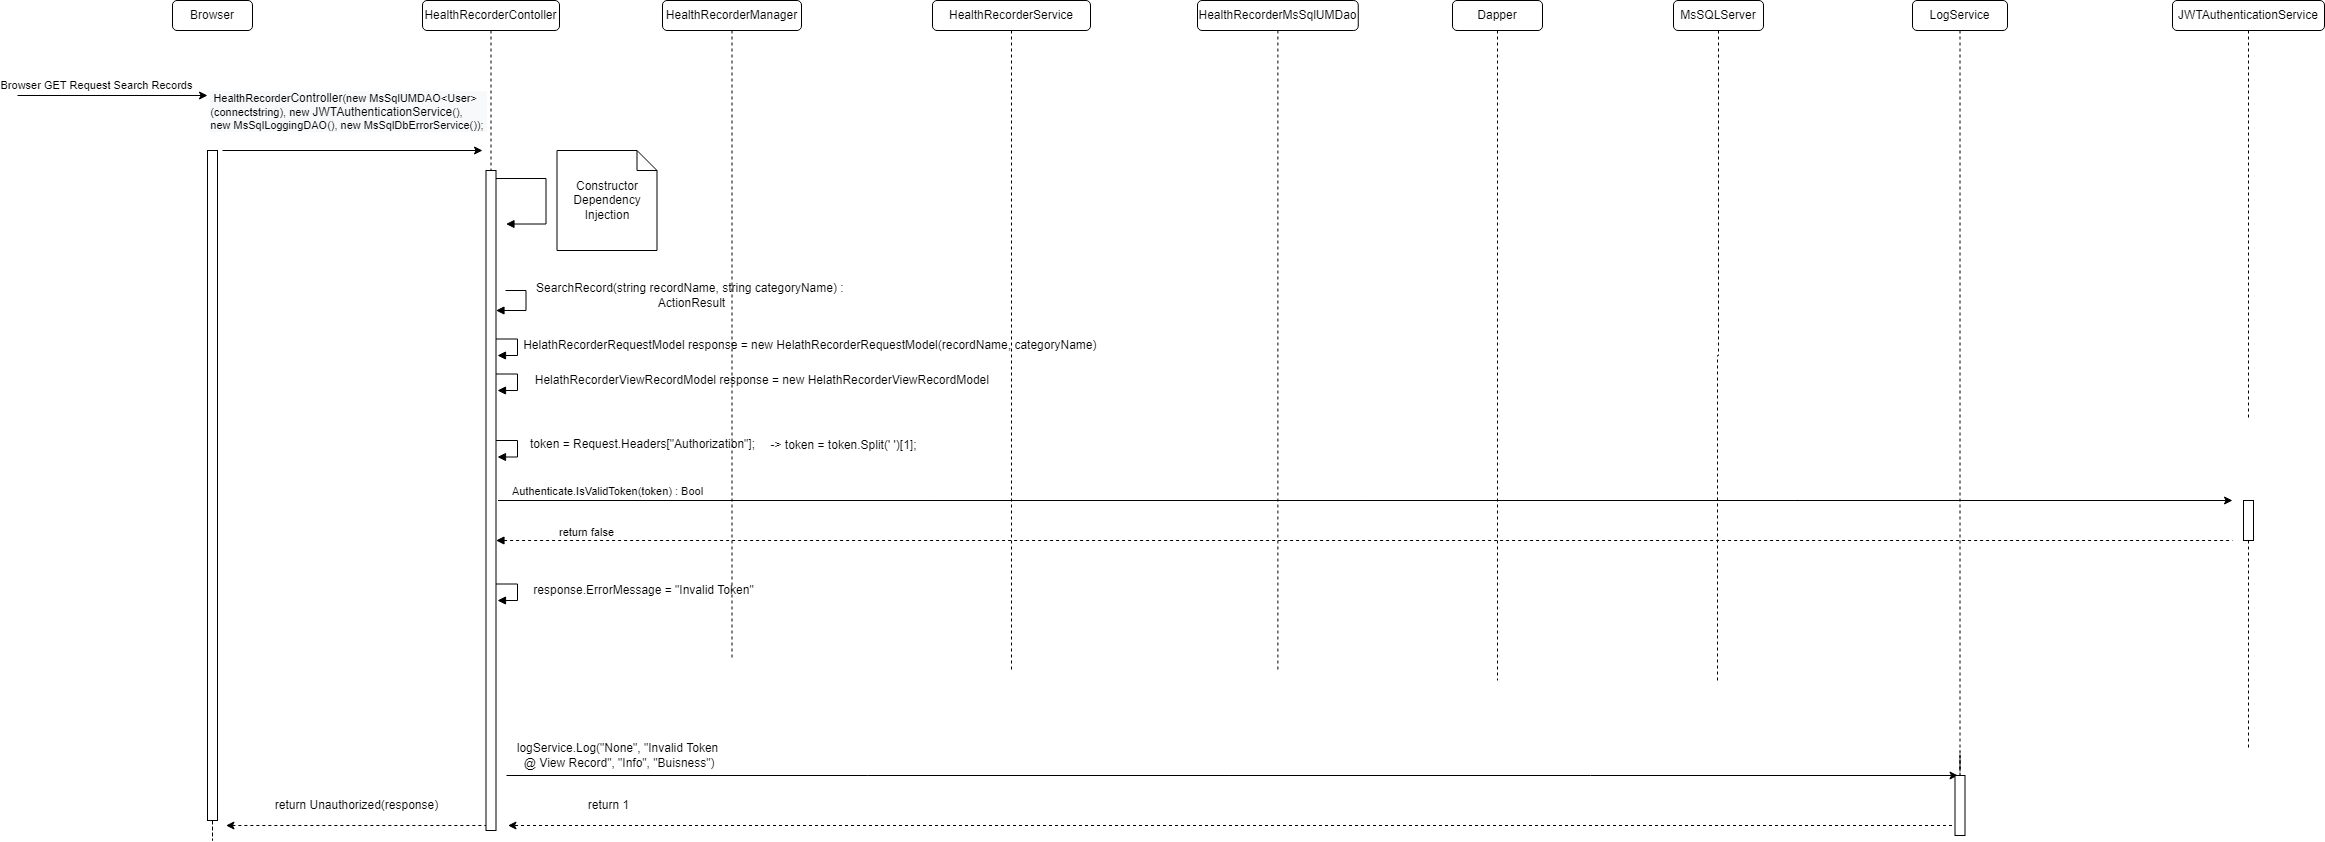

The diagram above was exported from draw.io. Its source (the exported page's mxGraphModel, read from the mxfile embedded in the PNG):
<mxGraphModel dx="1902" dy="926" grid="1" gridSize="10" guides="1" tooltips="1" connect="1" arrows="1" fold="1" page="1" pageScale="1" pageWidth="850" pageHeight="1100" math="0" shadow="0">
  <root>
    <mxCell id="0" />
    <mxCell id="1" parent="0" />
    <mxCell id="YHDyeGJoE2odhzZLO3we-1" value="HealthRecorderContoller" style="rounded=1;whiteSpace=wrap;html=1;" parent="1" vertex="1">
      <mxGeometry x="435" y="190" width="137" height="30" as="geometry" />
    </mxCell>
    <mxCell id="YHDyeGJoE2odhzZLO3we-2" value="HealthRecorderService" style="rounded=1;whiteSpace=wrap;html=1;" parent="1" vertex="1">
      <mxGeometry x="945" y="190" width="158" height="30" as="geometry" />
    </mxCell>
    <mxCell id="YHDyeGJoE2odhzZLO3we-3" value="MsSQLServer" style="rounded=1;whiteSpace=wrap;html=1;" parent="1" vertex="1">
      <mxGeometry x="1686" y="190" width="90" height="30" as="geometry" />
    </mxCell>
    <mxCell id="YHDyeGJoE2odhzZLO3we-4" value="HealthRecorderManager" style="rounded=1;whiteSpace=wrap;html=1;" parent="1" vertex="1">
      <mxGeometry x="675" y="190" width="139" height="30" as="geometry" />
    </mxCell>
    <mxCell id="YHDyeGJoE2odhzZLO3we-5" style="edgeStyle=orthogonalEdgeStyle;rounded=0;orthogonalLoop=1;jettySize=auto;html=1;dashed=1;startArrow=none;startFill=0;endArrow=none;endFill=0;" parent="1" source="YHDyeGJoE2odhzZLO3we-6" edge="1">
      <mxGeometry relative="1" as="geometry">
        <mxPoint x="1290.375" y="860" as="targetPoint" />
      </mxGeometry>
    </mxCell>
    <mxCell id="YHDyeGJoE2odhzZLO3we-6" value="HealthRecorderMsSqlUMDao" style="rounded=1;whiteSpace=wrap;html=1;" parent="1" vertex="1">
      <mxGeometry x="1210" y="190" width="160.75" height="30" as="geometry" />
    </mxCell>
    <mxCell id="YHDyeGJoE2odhzZLO3we-7" value="LogService" style="rounded=1;whiteSpace=wrap;html=1;" parent="1" vertex="1">
      <mxGeometry x="1925" y="190" width="95" height="30" as="geometry" />
    </mxCell>
    <mxCell id="YHDyeGJoE2odhzZLO3we-8" value="Browser" style="rounded=1;whiteSpace=wrap;html=1;" parent="1" vertex="1">
      <mxGeometry x="185" y="190" width="80" height="30" as="geometry" />
    </mxCell>
    <mxCell id="YHDyeGJoE2odhzZLO3we-9" value="Dapper" style="rounded=1;whiteSpace=wrap;html=1;" parent="1" vertex="1">
      <mxGeometry x="1465" y="190" width="90" height="30" as="geometry" />
    </mxCell>
    <mxCell id="YHDyeGJoE2odhzZLO3we-10" value="" style="endArrow=classic;html=1;rounded=0;" parent="1" edge="1">
      <mxGeometry width="50" height="50" relative="1" as="geometry">
        <mxPoint x="30" y="285" as="sourcePoint" />
        <mxPoint x="220" y="285" as="targetPoint" />
      </mxGeometry>
    </mxCell>
    <mxCell id="YHDyeGJoE2odhzZLO3we-11" value="Browser GET Request Search Records" style="edgeLabel;html=1;align=center;verticalAlign=middle;resizable=0;points=[];" parent="YHDyeGJoE2odhzZLO3we-10" vertex="1" connectable="0">
      <mxGeometry x="0.5669" y="-1" relative="1" as="geometry">
        <mxPoint x="-71" y="-12" as="offset" />
      </mxGeometry>
    </mxCell>
    <mxCell id="YHDyeGJoE2odhzZLO3we-12" value="" style="endArrow=classic;html=1;rounded=0;" parent="1" edge="1">
      <mxGeometry width="50" height="50" relative="1" as="geometry">
        <mxPoint x="235" y="340" as="sourcePoint" />
        <mxPoint x="495" y="340" as="targetPoint" />
      </mxGeometry>
    </mxCell>
    <mxCell id="YHDyeGJoE2odhzZLO3we-13" value="&lt;div style=&quot;text-align: left&quot;&gt;&lt;div style=&quot;background-color: rgb(248 , 249 , 250)&quot;&gt;&amp;nbsp;HealthRecorder&lt;span style=&quot;font-size: 12px ; text-align: center&quot;&gt;Controller&lt;/span&gt;(new MsSqlUMDAO&amp;lt;User&amp;gt;&lt;br&gt;&lt;/div&gt;&lt;div style=&quot;background-color: rgb(248 , 249 , 250)&quot;&gt;(connectstring), new&amp;nbsp;&lt;span style=&quot;font-size: 12px ; text-align: center&quot;&gt;JWTAuthenticationService&lt;/span&gt;(),&amp;nbsp;&lt;/div&gt;&lt;div style=&quot;background-color: rgb(248 , 249 , 250)&quot;&gt;new MsSqlLoggingDAO(), new MsSqlDbErrorService());&amp;nbsp;&lt;/div&gt;&lt;/div&gt;" style="edgeLabel;html=1;align=center;verticalAlign=middle;resizable=0;points=[];" parent="YHDyeGJoE2odhzZLO3we-12" vertex="1" connectable="0">
      <mxGeometry x="0.5669" y="-1" relative="1" as="geometry">
        <mxPoint x="-79" y="-41" as="offset" />
      </mxGeometry>
    </mxCell>
    <mxCell id="YHDyeGJoE2odhzZLO3we-14" value="" style="endArrow=block;endFill=1;html=1;edgeStyle=orthogonalEdgeStyle;align=left;verticalAlign=top;rounded=0;" parent="1" edge="1">
      <mxGeometry x="-1" relative="1" as="geometry">
        <mxPoint x="508.5" y="368.02999999999975" as="sourcePoint" />
        <mxPoint x="518.5" y="413.5300000000002" as="targetPoint" />
        <Array as="points">
          <mxPoint x="558.5" y="368.03" />
          <mxPoint x="558.5" y="413.03" />
        </Array>
      </mxGeometry>
    </mxCell>
    <mxCell id="YHDyeGJoE2odhzZLO3we-15" value="Constructor Dependency Injection" style="shape=note;size=20;whiteSpace=wrap;html=1;" parent="1" vertex="1">
      <mxGeometry x="569.5" y="340" width="100" height="100" as="geometry" />
    </mxCell>
    <mxCell id="YHDyeGJoE2odhzZLO3we-17" style="edgeStyle=orthogonalEdgeStyle;rounded=0;orthogonalLoop=1;jettySize=auto;html=1;dashed=1;endArrow=none;endFill=0;" parent="1" source="YHDyeGJoE2odhzZLO3we-18" edge="1">
      <mxGeometry relative="1" as="geometry">
        <mxPoint x="2261" y="610" as="targetPoint" />
      </mxGeometry>
    </mxCell>
    <mxCell id="YHDyeGJoE2odhzZLO3we-18" value="JWTAuthenticationService" style="rounded=1;whiteSpace=wrap;html=1;" parent="1" vertex="1">
      <mxGeometry x="2185" y="190" width="152" height="30" as="geometry" />
    </mxCell>
    <mxCell id="YHDyeGJoE2odhzZLO3we-19" value="" style="endArrow=classic;html=1;rounded=0;edgeStyle=orthogonalEdgeStyle;" parent="1" edge="1">
      <mxGeometry relative="1" as="geometry">
        <mxPoint x="510.5" y="690" as="sourcePoint" />
        <mxPoint x="2245" y="690" as="targetPoint" />
      </mxGeometry>
    </mxCell>
    <mxCell id="YHDyeGJoE2odhzZLO3we-20" value="Authenticate.IsValidToken(token) : Bool" style="edgeLabel;resizable=0;html=1;align=center;verticalAlign=middle;" parent="YHDyeGJoE2odhzZLO3we-19" connectable="0" vertex="1">
      <mxGeometry relative="1" as="geometry">
        <mxPoint x="-758" y="-10" as="offset" />
      </mxGeometry>
    </mxCell>
    <mxCell id="YHDyeGJoE2odhzZLO3we-21" value="" style="endArrow=none;endFill=0;html=1;edgeStyle=orthogonalEdgeStyle;align=left;verticalAlign=top;rounded=0;startArrow=block;startFill=1;dashed=1;" parent="1" edge="1">
      <mxGeometry x="-1" relative="1" as="geometry">
        <mxPoint x="508.5" y="730" as="sourcePoint" />
        <mxPoint x="2245" y="730" as="targetPoint" />
        <Array as="points">
          <mxPoint x="1831" y="730" />
        </Array>
      </mxGeometry>
    </mxCell>
    <mxCell id="YHDyeGJoE2odhzZLO3we-22" value="return false" style="edgeLabel;resizable=0;html=1;align=left;verticalAlign=bottom;" parent="YHDyeGJoE2odhzZLO3we-21" connectable="0" vertex="1">
      <mxGeometry x="-1" relative="1" as="geometry">
        <mxPoint x="61" as="offset" />
      </mxGeometry>
    </mxCell>
    <mxCell id="YHDyeGJoE2odhzZLO3we-23" style="edgeStyle=orthogonalEdgeStyle;rounded=0;orthogonalLoop=1;jettySize=auto;html=1;dashed=1;startArrow=none;startFill=0;endArrow=none;endFill=0;" parent="1" source="YHDyeGJoE2odhzZLO3we-24" edge="1">
      <mxGeometry relative="1" as="geometry">
        <mxPoint x="2261" y="940" as="targetPoint" />
      </mxGeometry>
    </mxCell>
    <mxCell id="YHDyeGJoE2odhzZLO3we-24" value="" style="html=1;points=[];perimeter=orthogonalPerimeter;" parent="1" vertex="1">
      <mxGeometry x="2256" y="690" width="10" height="40" as="geometry" />
    </mxCell>
    <mxCell id="YHDyeGJoE2odhzZLO3we-25" style="edgeStyle=orthogonalEdgeStyle;rounded=0;orthogonalLoop=1;jettySize=auto;html=1;dashed=1;startArrow=none;startFill=0;endArrow=none;endFill=0;" parent="1" edge="1">
      <mxGeometry relative="1" as="geometry">
        <mxPoint x="503.5" y="920" as="targetPoint" />
        <mxPoint x="503.5" y="1020" as="sourcePoint" />
      </mxGeometry>
    </mxCell>
    <mxCell id="YHDyeGJoE2odhzZLO3we-26" value="" style="html=1;points=[];perimeter=orthogonalPerimeter;" parent="1" vertex="1">
      <mxGeometry x="498.5" y="360" width="10" height="660" as="geometry" />
    </mxCell>
    <mxCell id="YHDyeGJoE2odhzZLO3we-27" value="" style="edgeStyle=orthogonalEdgeStyle;rounded=0;orthogonalLoop=1;jettySize=auto;html=1;dashed=1;endArrow=none;endFill=0;" parent="1" source="YHDyeGJoE2odhzZLO3we-1" target="YHDyeGJoE2odhzZLO3we-26" edge="1">
      <mxGeometry relative="1" as="geometry">
        <mxPoint x="504" y="1010" as="targetPoint" />
        <mxPoint x="503.5" y="220" as="sourcePoint" />
      </mxGeometry>
    </mxCell>
    <mxCell id="YHDyeGJoE2odhzZLO3we-28" value="" style="edgeStyle=orthogonalEdgeStyle;rounded=0;orthogonalLoop=1;jettySize=auto;html=1;dashed=1;endArrow=none;endFill=0;" parent="1" source="YHDyeGJoE2odhzZLO3we-4" edge="1">
      <mxGeometry relative="1" as="geometry">
        <mxPoint x="744.5" y="850" as="targetPoint" />
        <mxPoint x="744.5" y="220" as="sourcePoint" />
      </mxGeometry>
    </mxCell>
    <mxCell id="YHDyeGJoE2odhzZLO3we-29" value="" style="edgeStyle=orthogonalEdgeStyle;rounded=0;orthogonalLoop=1;jettySize=auto;html=1;dashed=1;endArrow=none;endFill=0;" parent="1" source="YHDyeGJoE2odhzZLO3we-9" edge="1">
      <mxGeometry relative="1" as="geometry">
        <mxPoint x="1510" y="870" as="targetPoint" />
        <mxPoint x="1510" y="220" as="sourcePoint" />
      </mxGeometry>
    </mxCell>
    <mxCell id="YHDyeGJoE2odhzZLO3we-30" value="" style="edgeStyle=orthogonalEdgeStyle;rounded=0;orthogonalLoop=1;jettySize=auto;html=1;dashed=1;endArrow=none;endFill=0;" parent="1" source="YHDyeGJoE2odhzZLO3we-3" edge="1">
      <mxGeometry relative="1" as="geometry">
        <mxPoint x="1730" y="870" as="targetPoint" />
        <mxPoint x="1731" y="220" as="sourcePoint" />
      </mxGeometry>
    </mxCell>
    <mxCell id="YHDyeGJoE2odhzZLO3we-31" value="" style="edgeStyle=orthogonalEdgeStyle;rounded=0;orthogonalLoop=1;jettySize=auto;html=1;dashed=1;endArrow=none;endFill=0;" parent="1" source="YHDyeGJoE2odhzZLO3we-2" edge="1">
      <mxGeometry relative="1" as="geometry">
        <mxPoint x="1024" y="860" as="targetPoint" />
        <mxPoint x="1024" y="220" as="sourcePoint" />
      </mxGeometry>
    </mxCell>
    <mxCell id="YHDyeGJoE2odhzZLO3we-32" style="edgeStyle=orthogonalEdgeStyle;rounded=0;orthogonalLoop=1;jettySize=auto;html=1;dashed=1;startArrow=none;startFill=0;endArrow=none;endFill=0;" parent="1" source="YHDyeGJoE2odhzZLO3we-33" edge="1">
      <mxGeometry relative="1" as="geometry">
        <mxPoint x="225" y="850" as="targetPoint" />
      </mxGeometry>
    </mxCell>
    <mxCell id="YHDyeGJoE2odhzZLO3we-33" value="" style="html=1;points=[];perimeter=orthogonalPerimeter;" parent="1" vertex="1">
      <mxGeometry x="220" y="340" width="10" height="670" as="geometry" />
    </mxCell>
    <mxCell id="YHDyeGJoE2odhzZLO3we-34" value="logService.Log(&quot;None&quot;, &quot;Invalid Token&lt;br&gt;&amp;nbsp;@ View Record&quot;, &quot;Info&quot;, &quot;Buisness&quot;)" style="text;html=1;align=center;verticalAlign=middle;resizable=0;points=[];autosize=1;strokeColor=none;fillColor=none;" parent="1" vertex="1">
      <mxGeometry x="520" y="930" width="220" height="30" as="geometry" />
    </mxCell>
    <mxCell id="YHDyeGJoE2odhzZLO3we-35" value="" style="endArrow=classic;html=1;rounded=0;edgeStyle=orthogonalEdgeStyle;" parent="1" edge="1">
      <mxGeometry relative="1" as="geometry">
        <mxPoint x="519" y="965" as="sourcePoint" />
        <mxPoint x="1970.5" y="965" as="targetPoint" />
      </mxGeometry>
    </mxCell>
    <mxCell id="YHDyeGJoE2odhzZLO3we-36" style="edgeStyle=orthogonalEdgeStyle;rounded=0;orthogonalLoop=1;jettySize=auto;html=1;dashed=1;endArrow=classic;endFill=1;" parent="1" edge="1">
      <mxGeometry relative="1" as="geometry">
        <mxPoint x="520.5" y="1015" as="targetPoint" />
        <mxPoint x="1976.5" y="1015" as="sourcePoint" />
        <Array as="points">
          <mxPoint x="1890.5" y="1015" />
          <mxPoint x="1890.5" y="1015" />
        </Array>
      </mxGeometry>
    </mxCell>
    <mxCell id="YHDyeGJoE2odhzZLO3we-37" value="return 1" style="text;html=1;align=center;verticalAlign=middle;resizable=0;points=[];autosize=1;strokeColor=none;fillColor=none;" parent="1" vertex="1">
      <mxGeometry x="590.5" y="985" width="60" height="20" as="geometry" />
    </mxCell>
    <mxCell id="YHDyeGJoE2odhzZLO3we-38" value="" style="endArrow=none;html=1;rounded=0;endFill=0;dashed=1;startArrow=classic;startFill=1;" parent="1" edge="1">
      <mxGeometry width="50" height="50" relative="1" as="geometry">
        <mxPoint x="238.5" y="1015" as="sourcePoint" />
        <mxPoint x="498.5" y="1015" as="targetPoint" />
      </mxGeometry>
    </mxCell>
    <mxCell id="YHDyeGJoE2odhzZLO3we-39" value="return Unauthorized(response)" style="text;html=1;align=center;verticalAlign=middle;resizable=0;points=[];autosize=1;strokeColor=none;fillColor=none;" parent="1" vertex="1">
      <mxGeometry x="278.5" y="985" width="180" height="20" as="geometry" />
    </mxCell>
    <mxCell id="YHDyeGJoE2odhzZLO3we-40" style="edgeStyle=orthogonalEdgeStyle;rounded=0;orthogonalLoop=1;jettySize=auto;html=1;dashed=1;startArrow=none;startFill=0;endArrow=none;endFill=0;" parent="1" source="YHDyeGJoE2odhzZLO3we-41" edge="1">
      <mxGeometry relative="1" as="geometry">
        <mxPoint x="1972.5" y="940" as="targetPoint" />
      </mxGeometry>
    </mxCell>
    <mxCell id="YHDyeGJoE2odhzZLO3we-41" value="" style="html=1;points=[];perimeter=orthogonalPerimeter;" parent="1" vertex="1">
      <mxGeometry x="1967.5" y="965" width="10" height="60" as="geometry" />
    </mxCell>
    <mxCell id="YHDyeGJoE2odhzZLO3we-42" value="" style="edgeStyle=orthogonalEdgeStyle;rounded=0;orthogonalLoop=1;jettySize=auto;html=1;dashed=1;endArrow=none;endFill=0;" parent="1" source="YHDyeGJoE2odhzZLO3we-7" target="YHDyeGJoE2odhzZLO3we-41" edge="1">
      <mxGeometry relative="1" as="geometry">
        <mxPoint x="1973" y="1920" as="targetPoint" />
        <Array as="points" />
        <mxPoint x="1973" y="220" as="sourcePoint" />
      </mxGeometry>
    </mxCell>
    <mxCell id="YHDyeGJoE2odhzZLO3we-48" value="" style="endArrow=block;endFill=1;html=1;edgeStyle=orthogonalEdgeStyle;align=left;verticalAlign=top;rounded=0;" parent="1" edge="1">
      <mxGeometry x="-1" relative="1" as="geometry">
        <mxPoint x="508.5" y="773.4999999999998" as="sourcePoint" />
        <mxPoint x="510" y="790" as="targetPoint" />
        <Array as="points">
          <mxPoint x="530" y="774" />
          <mxPoint x="530" y="790" />
          <mxPoint x="510" y="790" />
        </Array>
      </mxGeometry>
    </mxCell>
    <mxCell id="YHDyeGJoE2odhzZLO3we-49" value="response.ErrorMessage = &quot;Invalid Token&quot;" style="text;html=1;align=center;verticalAlign=middle;resizable=0;points=[];autosize=1;strokeColor=none;fillColor=none;" parent="1" vertex="1">
      <mxGeometry x="535.5" y="770" width="240" height="20" as="geometry" />
    </mxCell>
    <mxCell id="wqgAeaKjfsi5BDCjdzon-7" value="" style="endArrow=block;endFill=1;html=1;edgeStyle=orthogonalEdgeStyle;align=left;verticalAlign=top;rounded=0;" parent="1" edge="1">
      <mxGeometry x="-1" relative="1" as="geometry">
        <mxPoint x="508.5" y="563.4999999999998" as="sourcePoint" />
        <mxPoint x="510" y="580" as="targetPoint" />
        <Array as="points">
          <mxPoint x="530" y="564" />
          <mxPoint x="530" y="580" />
          <mxPoint x="510" y="580" />
        </Array>
      </mxGeometry>
    </mxCell>
    <mxCell id="wqgAeaKjfsi5BDCjdzon-8" value="HelathRecorderViewRecordModel response = new HelathRecorderViewRecordModel&amp;nbsp;" style="text;html=1;align=center;verticalAlign=middle;resizable=0;points=[];autosize=1;strokeColor=none;fillColor=none;" parent="1" vertex="1">
      <mxGeometry x="541.25" y="560" width="470" height="20" as="geometry" />
    </mxCell>
    <mxCell id="1IHCYnYiCMjGIQMctm0P-1" value="" style="endArrow=block;endFill=1;html=1;edgeStyle=orthogonalEdgeStyle;align=left;verticalAlign=top;rounded=0;" edge="1" parent="1">
      <mxGeometry x="-1" relative="1" as="geometry">
        <mxPoint x="508.5" y="629.9999999999998" as="sourcePoint" />
        <mxPoint x="510" y="646.5" as="targetPoint" />
        <Array as="points">
          <mxPoint x="530" y="630.5" />
          <mxPoint x="530" y="646.5" />
          <mxPoint x="510" y="646.5" />
        </Array>
      </mxGeometry>
    </mxCell>
    <mxCell id="ENdBW3ujJJ8_B0CI8cmR-1" value="" style="endArrow=block;endFill=1;html=1;edgeStyle=orthogonalEdgeStyle;align=left;verticalAlign=top;rounded=0;" edge="1" parent="1">
      <mxGeometry x="-1" relative="1" as="geometry">
        <mxPoint x="518" y="480.02999999999975" as="sourcePoint" />
        <mxPoint x="508.5" y="500" as="targetPoint" />
        <Array as="points">
          <mxPoint x="538.5" y="480" />
          <mxPoint x="538.5" y="500" />
        </Array>
      </mxGeometry>
    </mxCell>
    <mxCell id="ENdBW3ujJJ8_B0CI8cmR-2" value="SearchRecord(string recordName, string categoryName) :&amp;nbsp;&lt;br&gt;ActionResult" style="text;html=1;align=center;verticalAlign=middle;resizable=0;points=[];autosize=1;strokeColor=none;fillColor=none;" vertex="1" parent="1">
      <mxGeometry x="538.5" y="470" width="330" height="30" as="geometry" />
    </mxCell>
    <mxCell id="ENdBW3ujJJ8_B0CI8cmR-3" value="" style="endArrow=block;endFill=1;html=1;edgeStyle=orthogonalEdgeStyle;align=left;verticalAlign=top;rounded=0;" edge="1" parent="1">
      <mxGeometry x="-1" relative="1" as="geometry">
        <mxPoint x="508.5" y="528.4999999999998" as="sourcePoint" />
        <mxPoint x="510" y="545" as="targetPoint" />
        <Array as="points">
          <mxPoint x="530" y="529" />
          <mxPoint x="530" y="545" />
          <mxPoint x="510" y="545" />
        </Array>
      </mxGeometry>
    </mxCell>
    <mxCell id="ENdBW3ujJJ8_B0CI8cmR-4" value="HelathRecorderRequestModel response = new HelathRecorderRequestModel(recordName, categoryName)&amp;nbsp;" style="text;html=1;align=center;verticalAlign=middle;resizable=0;points=[];autosize=1;strokeColor=none;fillColor=none;" vertex="1" parent="1">
      <mxGeometry x="528.5" y="525" width="590" height="20" as="geometry" />
    </mxCell>
    <mxCell id="MjVd7YIgzj2YNykb-nG7-1" value="token = Request.Headers[&quot;Authorization&quot;];" style="text;whiteSpace=wrap;html=1;" vertex="1" parent="1">
      <mxGeometry x="541.25" y="620" width="250" height="30" as="geometry" />
    </mxCell>
    <mxCell id="MjVd7YIgzj2YNykb-nG7-2" value="-&amp;gt; token = token.Split(' ')[1];" style="text;html=1;align=center;verticalAlign=middle;resizable=0;points=[];autosize=1;strokeColor=none;fillColor=none;" vertex="1" parent="1">
      <mxGeometry x="775.5" y="625" width="160" height="20" as="geometry" />
    </mxCell>
  </root>
</mxGraphModel>